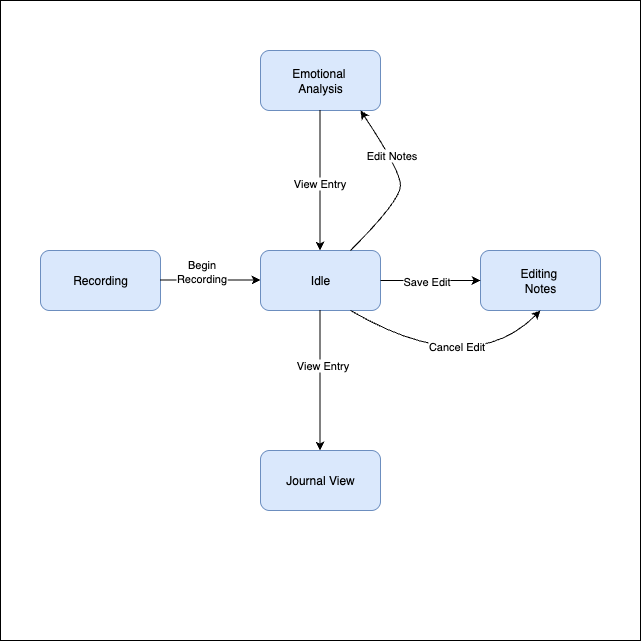

The diagram above was exported from draw.io. Its source (the exported page's mxGraphModel, read from the mxfile embedded in the PNG):
<mxGraphModel dx="2066" dy="1272" grid="1" gridSize="10" guides="1" tooltips="1" connect="1" arrows="1" fold="1" page="1" pageScale="1" pageWidth="850" pageHeight="1100" math="0" shadow="0">
  <root>
    <mxCell id="0" />
    <mxCell id="1" parent="0" />
    <mxCell id="3oXEI2r6WE9jho3EM4aq-1" value="" style="whiteSpace=wrap;html=1;aspect=fixed;movable=0;resizable=0;rotatable=0;deletable=0;editable=0;locked=1;connectable=0;" vertex="1" parent="1">
      <mxGeometry x="120" y="120" width="640" height="640" as="geometry" />
    </mxCell>
    <mxCell id="3oXEI2r6WE9jho3EM4aq-2" value="Idle" style="rounded=1;whiteSpace=wrap;html=1;movable=1;resizable=1;rotatable=1;deletable=1;editable=1;locked=0;connectable=1;fillColor=#dae8fc;strokeColor=#6c8ebf;" vertex="1" parent="1">
      <mxGeometry x="380" y="370" width="120" height="60" as="geometry" />
    </mxCell>
    <mxCell id="3oXEI2r6WE9jho3EM4aq-3" value="Recording" style="rounded=1;whiteSpace=wrap;html=1;movable=1;resizable=1;rotatable=1;deletable=1;editable=1;locked=0;connectable=1;fillColor=#dae8fc;strokeColor=#6c8ebf;" vertex="1" parent="1">
      <mxGeometry x="160" y="370" width="120" height="60" as="geometry" />
    </mxCell>
    <mxCell id="3oXEI2r6WE9jho3EM4aq-4" value="Editing&amp;nbsp;&lt;div&gt;Notes&lt;/div&gt;" style="rounded=1;whiteSpace=wrap;html=1;movable=1;resizable=1;rotatable=1;deletable=1;editable=1;locked=0;connectable=1;fillColor=#dae8fc;strokeColor=#6c8ebf;" vertex="1" parent="1">
      <mxGeometry x="600" y="370" width="120" height="60" as="geometry" />
    </mxCell>
    <mxCell id="3oXEI2r6WE9jho3EM4aq-5" value="Journal View" style="rounded=1;whiteSpace=wrap;html=1;movable=1;resizable=1;rotatable=1;deletable=1;editable=1;locked=0;connectable=1;fillColor=#dae8fc;strokeColor=#6c8ebf;" vertex="1" parent="1">
      <mxGeometry x="380" y="570" width="120" height="60" as="geometry" />
    </mxCell>
    <mxCell id="3oXEI2r6WE9jho3EM4aq-6" value="Emotional&amp;nbsp;&lt;div&gt;Analysis&lt;/div&gt;" style="rounded=1;whiteSpace=wrap;html=1;movable=1;resizable=1;rotatable=1;deletable=1;editable=1;locked=0;connectable=1;fillColor=#dae8fc;strokeColor=#6c8ebf;" vertex="1" parent="1">
      <mxGeometry x="380" y="170" width="120" height="60" as="geometry" />
    </mxCell>
    <mxCell id="3oXEI2r6WE9jho3EM4aq-7" value="" style="endArrow=classic;html=1;rounded=0;" edge="1" parent="1">
      <mxGeometry width="50" height="50" relative="1" as="geometry">
        <mxPoint x="439.5" y="230" as="sourcePoint" />
        <mxPoint x="439.5" y="370" as="targetPoint" />
      </mxGeometry>
    </mxCell>
    <mxCell id="3oXEI2r6WE9jho3EM4aq-19" value="View Entry" style="edgeLabel;html=1;align=center;verticalAlign=middle;resizable=0;points=[];" vertex="1" connectable="0" parent="3oXEI2r6WE9jho3EM4aq-7">
      <mxGeometry x="0.0286" y="-1" relative="1" as="geometry">
        <mxPoint as="offset" />
      </mxGeometry>
    </mxCell>
    <mxCell id="3oXEI2r6WE9jho3EM4aq-8" value="" style="endArrow=classic;html=1;rounded=0;" edge="1" parent="1">
      <mxGeometry width="50" height="50" relative="1" as="geometry">
        <mxPoint x="500" y="400" as="sourcePoint" />
        <mxPoint x="600" y="400" as="targetPoint" />
      </mxGeometry>
    </mxCell>
    <mxCell id="3oXEI2r6WE9jho3EM4aq-11" value="Save Edit" style="edgeLabel;html=1;align=center;verticalAlign=middle;resizable=0;points=[];" vertex="1" connectable="0" parent="3oXEI2r6WE9jho3EM4aq-8">
      <mxGeometry x="-0.1" relative="1" as="geometry">
        <mxPoint as="offset" />
      </mxGeometry>
    </mxCell>
    <mxCell id="3oXEI2r6WE9jho3EM4aq-9" value="" style="endArrow=classic;html=1;rounded=0;" edge="1" parent="1">
      <mxGeometry width="50" height="50" relative="1" as="geometry">
        <mxPoint x="280" y="399.5" as="sourcePoint" />
        <mxPoint x="380" y="399.5" as="targetPoint" />
      </mxGeometry>
    </mxCell>
    <mxCell id="3oXEI2r6WE9jho3EM4aq-10" value="Begin&lt;div&gt;Reco&lt;span style=&quot;background-color: light-dark(#ffffff, var(--ge-dark-color, #121212)); color: light-dark(rgb(0, 0, 0), rgb(255, 255, 255));&quot;&gt;rding&lt;/span&gt;&lt;/div&gt;" style="edgeLabel;html=1;align=center;verticalAlign=middle;resizable=0;points=[];" vertex="1" connectable="0" parent="3oXEI2r6WE9jho3EM4aq-9">
      <mxGeometry x="-0.48" y="4" relative="1" as="geometry">
        <mxPoint x="14" y="-5" as="offset" />
      </mxGeometry>
    </mxCell>
    <mxCell id="3oXEI2r6WE9jho3EM4aq-12" value="" style="endArrow=classic;html=1;rounded=0;" edge="1" parent="1">
      <mxGeometry width="50" height="50" relative="1" as="geometry">
        <mxPoint x="439.5" y="430" as="sourcePoint" />
        <mxPoint x="439.5" y="570" as="targetPoint" />
      </mxGeometry>
    </mxCell>
    <mxCell id="3oXEI2r6WE9jho3EM4aq-13" value="View Entry" style="edgeLabel;html=1;align=center;verticalAlign=middle;resizable=0;points=[];" vertex="1" connectable="0" parent="3oXEI2r6WE9jho3EM4aq-12">
      <mxGeometry x="-0.2286" y="2" relative="1" as="geometry">
        <mxPoint as="offset" />
      </mxGeometry>
    </mxCell>
    <mxCell id="3oXEI2r6WE9jho3EM4aq-16" value="" style="curved=1;endArrow=classic;html=1;rounded=0;" edge="1" parent="1">
      <mxGeometry width="50" height="50" relative="1" as="geometry">
        <mxPoint x="470" y="370" as="sourcePoint" />
        <mxPoint x="480" y="230" as="targetPoint" />
        <Array as="points">
          <mxPoint x="520" y="320" />
          <mxPoint x="520" y="290" />
        </Array>
      </mxGeometry>
    </mxCell>
    <mxCell id="3oXEI2r6WE9jho3EM4aq-20" value="Edit Notes" style="edgeLabel;html=1;align=center;verticalAlign=middle;resizable=0;points=[];" vertex="1" connectable="0" parent="3oXEI2r6WE9jho3EM4aq-16">
      <mxGeometry x="0.3773" y="-1" relative="1" as="geometry">
        <mxPoint as="offset" />
      </mxGeometry>
    </mxCell>
    <mxCell id="3oXEI2r6WE9jho3EM4aq-17" value="" style="curved=1;endArrow=classic;html=1;rounded=0;" edge="1" parent="1">
      <mxGeometry width="50" height="50" relative="1" as="geometry">
        <mxPoint x="470" y="430" as="sourcePoint" />
        <mxPoint x="660" y="430" as="targetPoint" />
        <Array as="points">
          <mxPoint x="590" y="500" />
        </Array>
      </mxGeometry>
    </mxCell>
    <mxCell id="3oXEI2r6WE9jho3EM4aq-18" value="Cancel Edit" style="edgeLabel;html=1;align=center;verticalAlign=middle;resizable=0;points=[];" vertex="1" connectable="0" parent="3oXEI2r6WE9jho3EM4aq-17">
      <mxGeometry x="-0.0821" y="23" relative="1" as="geometry">
        <mxPoint as="offset" />
      </mxGeometry>
    </mxCell>
  </root>
</mxGraphModel>